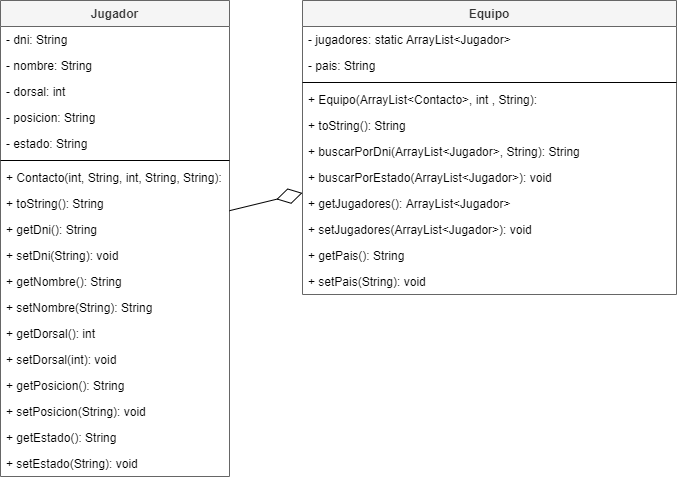

The diagram above was exported from draw.io. Its source (the exported page's mxGraphModel, read from the mxfile embedded in the PNG):
<mxGraphModel dx="868" dy="482" grid="0" gridSize="10" guides="1" tooltips="1" connect="1" arrows="1" fold="1" page="1" pageScale="1" pageWidth="800" pageHeight="380" math="0" shadow="0">
  <root>
    <mxCell id="Sxe8bBTGnfaXkSLvMuRH-0" />
    <mxCell id="Sxe8bBTGnfaXkSLvMuRH-1" parent="Sxe8bBTGnfaXkSLvMuRH-0" />
    <mxCell id="Sxe8bBTGnfaXkSLvMuRH-2" value="Jugador" style="swimlane;fontStyle=1;align=center;verticalAlign=top;childLayout=stackLayout;horizontal=1;startSize=26;horizontalStack=0;resizeParent=1;resizeParentMax=0;resizeLast=0;collapsible=1;marginBottom=0;fillColor=#f5f5f5;strokeColor=#666666;fontColor=#333333;" parent="Sxe8bBTGnfaXkSLvMuRH-1" vertex="1">
      <mxGeometry x="30" y="8" width="229" height="476" as="geometry" />
    </mxCell>
    <mxCell id="Sxe8bBTGnfaXkSLvMuRH-3" value="- dni: String" style="text;strokeColor=none;fillColor=none;align=left;verticalAlign=top;spacingLeft=4;spacingRight=4;overflow=hidden;rotatable=0;points=[[0,0.5],[1,0.5]];portConstraint=eastwest;" parent="Sxe8bBTGnfaXkSLvMuRH-2" vertex="1">
      <mxGeometry y="26" width="229" height="26" as="geometry" />
    </mxCell>
    <mxCell id="Sxe8bBTGnfaXkSLvMuRH-4" value="- nombre: String" style="text;strokeColor=none;fillColor=none;align=left;verticalAlign=top;spacingLeft=4;spacingRight=4;overflow=hidden;rotatable=0;points=[[0,0.5],[1,0.5]];portConstraint=eastwest;" parent="Sxe8bBTGnfaXkSLvMuRH-2" vertex="1">
      <mxGeometry y="52" width="229" height="26" as="geometry" />
    </mxCell>
    <mxCell id="Sxe8bBTGnfaXkSLvMuRH-5" value="- dorsal: int" style="text;strokeColor=none;fillColor=none;align=left;verticalAlign=top;spacingLeft=4;spacingRight=4;overflow=hidden;rotatable=0;points=[[0,0.5],[1,0.5]];portConstraint=eastwest;" parent="Sxe8bBTGnfaXkSLvMuRH-2" vertex="1">
      <mxGeometry y="78" width="229" height="26" as="geometry" />
    </mxCell>
    <mxCell id="Sxe8bBTGnfaXkSLvMuRH-33" value="- posicion: String" style="text;strokeColor=none;fillColor=none;align=left;verticalAlign=top;spacingLeft=4;spacingRight=4;overflow=hidden;rotatable=0;points=[[0,0.5],[1,0.5]];portConstraint=eastwest;" parent="Sxe8bBTGnfaXkSLvMuRH-2" vertex="1">
      <mxGeometry y="104" width="229" height="26" as="geometry" />
    </mxCell>
    <mxCell id="Sxe8bBTGnfaXkSLvMuRH-6" value="- estado: String" style="text;strokeColor=none;fillColor=none;align=left;verticalAlign=top;spacingLeft=4;spacingRight=4;overflow=hidden;rotatable=0;points=[[0,0.5],[1,0.5]];portConstraint=eastwest;" parent="Sxe8bBTGnfaXkSLvMuRH-2" vertex="1">
      <mxGeometry y="130" width="229" height="26" as="geometry" />
    </mxCell>
    <mxCell id="Sxe8bBTGnfaXkSLvMuRH-7" value="" style="line;strokeWidth=1;fillColor=none;align=left;verticalAlign=middle;spacingTop=-1;spacingLeft=3;spacingRight=3;rotatable=0;labelPosition=right;points=[];portConstraint=eastwest;" parent="Sxe8bBTGnfaXkSLvMuRH-2" vertex="1">
      <mxGeometry y="156" width="229" height="8" as="geometry" />
    </mxCell>
    <mxCell id="Sxe8bBTGnfaXkSLvMuRH-8" value="+ Contacto(int, String, int, String, String): " style="text;strokeColor=none;fillColor=none;align=left;verticalAlign=top;spacingLeft=4;spacingRight=4;overflow=hidden;rotatable=0;points=[[0,0.5],[1,0.5]];portConstraint=eastwest;" parent="Sxe8bBTGnfaXkSLvMuRH-2" vertex="1">
      <mxGeometry y="164" width="229" height="26" as="geometry" />
    </mxCell>
    <mxCell id="Sxe8bBTGnfaXkSLvMuRH-36" value="+ toString(): String" style="text;strokeColor=none;fillColor=none;align=left;verticalAlign=top;spacingLeft=4;spacingRight=4;overflow=hidden;rotatable=0;points=[[0,0.5],[1,0.5]];portConstraint=eastwest;" parent="Sxe8bBTGnfaXkSLvMuRH-2" vertex="1">
      <mxGeometry y="190" width="229" height="26" as="geometry" />
    </mxCell>
    <mxCell id="Sxe8bBTGnfaXkSLvMuRH-10" value="+ getDni(): String" style="text;strokeColor=none;fillColor=none;align=left;verticalAlign=top;spacingLeft=4;spacingRight=4;overflow=hidden;rotatable=0;points=[[0,0.5],[1,0.5]];portConstraint=eastwest;" parent="Sxe8bBTGnfaXkSLvMuRH-2" vertex="1">
      <mxGeometry y="216" width="229" height="26" as="geometry" />
    </mxCell>
    <mxCell id="Sxe8bBTGnfaXkSLvMuRH-11" value="+ setDni(String): void" style="text;strokeColor=none;fillColor=none;align=left;verticalAlign=top;spacingLeft=4;spacingRight=4;overflow=hidden;rotatable=0;points=[[0,0.5],[1,0.5]];portConstraint=eastwest;" parent="Sxe8bBTGnfaXkSLvMuRH-2" vertex="1">
      <mxGeometry y="242" width="229" height="26" as="geometry" />
    </mxCell>
    <mxCell id="Sxe8bBTGnfaXkSLvMuRH-12" value="+ getNombre(): String" style="text;strokeColor=none;fillColor=none;align=left;verticalAlign=top;spacingLeft=4;spacingRight=4;overflow=hidden;rotatable=0;points=[[0,0.5],[1,0.5]];portConstraint=eastwest;" parent="Sxe8bBTGnfaXkSLvMuRH-2" vertex="1">
      <mxGeometry y="268" width="229" height="26" as="geometry" />
    </mxCell>
    <mxCell id="Sxe8bBTGnfaXkSLvMuRH-13" value="+ setNombre(String): String" style="text;strokeColor=none;fillColor=none;align=left;verticalAlign=top;spacingLeft=4;spacingRight=4;overflow=hidden;rotatable=0;points=[[0,0.5],[1,0.5]];portConstraint=eastwest;" parent="Sxe8bBTGnfaXkSLvMuRH-2" vertex="1">
      <mxGeometry y="294" width="229" height="26" as="geometry" />
    </mxCell>
    <mxCell id="Sxe8bBTGnfaXkSLvMuRH-14" value="+ getDorsal(): int" style="text;strokeColor=none;fillColor=none;align=left;verticalAlign=top;spacingLeft=4;spacingRight=4;overflow=hidden;rotatable=0;points=[[0,0.5],[1,0.5]];portConstraint=eastwest;" parent="Sxe8bBTGnfaXkSLvMuRH-2" vertex="1">
      <mxGeometry y="320" width="229" height="26" as="geometry" />
    </mxCell>
    <mxCell id="Sxe8bBTGnfaXkSLvMuRH-15" value="+ setDorsal(int): void" style="text;strokeColor=none;fillColor=none;align=left;verticalAlign=top;spacingLeft=4;spacingRight=4;overflow=hidden;rotatable=0;points=[[0,0.5],[1,0.5]];portConstraint=eastwest;" parent="Sxe8bBTGnfaXkSLvMuRH-2" vertex="1">
      <mxGeometry y="346" width="229" height="26" as="geometry" />
    </mxCell>
    <mxCell id="Sxe8bBTGnfaXkSLvMuRH-16" value="+ getPosicion(): String" style="text;strokeColor=none;fillColor=none;align=left;verticalAlign=top;spacingLeft=4;spacingRight=4;overflow=hidden;rotatable=0;points=[[0,0.5],[1,0.5]];portConstraint=eastwest;" parent="Sxe8bBTGnfaXkSLvMuRH-2" vertex="1">
      <mxGeometry y="372" width="229" height="26" as="geometry" />
    </mxCell>
    <mxCell id="Sxe8bBTGnfaXkSLvMuRH-34" value="+ setPosicion(String): void" style="text;strokeColor=none;fillColor=none;align=left;verticalAlign=top;spacingLeft=4;spacingRight=4;overflow=hidden;rotatable=0;points=[[0,0.5],[1,0.5]];portConstraint=eastwest;" parent="Sxe8bBTGnfaXkSLvMuRH-2" vertex="1">
      <mxGeometry y="398" width="229" height="26" as="geometry" />
    </mxCell>
    <mxCell id="Sxe8bBTGnfaXkSLvMuRH-35" value="+ getEstado(): String" style="text;strokeColor=none;fillColor=none;align=left;verticalAlign=top;spacingLeft=4;spacingRight=4;overflow=hidden;rotatable=0;points=[[0,0.5],[1,0.5]];portConstraint=eastwest;" parent="Sxe8bBTGnfaXkSLvMuRH-2" vertex="1">
      <mxGeometry y="424" width="229" height="26" as="geometry" />
    </mxCell>
    <mxCell id="Sxe8bBTGnfaXkSLvMuRH-17" value="+ setEstado(String): void" style="text;strokeColor=none;fillColor=none;align=left;verticalAlign=top;spacingLeft=4;spacingRight=4;overflow=hidden;rotatable=0;points=[[0,0.5],[1,0.5]];portConstraint=eastwest;" parent="Sxe8bBTGnfaXkSLvMuRH-2" vertex="1">
      <mxGeometry y="450" width="229" height="26" as="geometry" />
    </mxCell>
    <mxCell id="Sxe8bBTGnfaXkSLvMuRH-18" value="Equipo" style="swimlane;fontStyle=1;align=center;verticalAlign=top;childLayout=stackLayout;horizontal=1;startSize=26;horizontalStack=0;resizeParent=1;resizeParentMax=0;resizeLast=0;collapsible=1;marginBottom=0;fillColor=#f5f5f5;strokeColor=#666666;fontColor=#333333;" parent="Sxe8bBTGnfaXkSLvMuRH-1" vertex="1">
      <mxGeometry x="332" y="8" width="374" height="294" as="geometry" />
    </mxCell>
    <mxCell id="Sxe8bBTGnfaXkSLvMuRH-19" value="- jugadores: static ArrayList&lt;Jugador&gt;" style="text;strokeColor=none;fillColor=none;align=left;verticalAlign=top;spacingLeft=4;spacingRight=4;overflow=hidden;rotatable=0;points=[[0,0.5],[1,0.5]];portConstraint=eastwest;" parent="Sxe8bBTGnfaXkSLvMuRH-18" vertex="1">
      <mxGeometry y="26" width="374" height="26" as="geometry" />
    </mxCell>
    <mxCell id="Sxe8bBTGnfaXkSLvMuRH-21" value="- pais: String" style="text;strokeColor=none;fillColor=none;align=left;verticalAlign=top;spacingLeft=4;spacingRight=4;overflow=hidden;rotatable=0;points=[[0,0.5],[1,0.5]];portConstraint=eastwest;" parent="Sxe8bBTGnfaXkSLvMuRH-18" vertex="1">
      <mxGeometry y="52" width="374" height="26" as="geometry" />
    </mxCell>
    <mxCell id="Sxe8bBTGnfaXkSLvMuRH-22" value="" style="line;strokeWidth=1;fillColor=none;align=left;verticalAlign=middle;spacingTop=-1;spacingLeft=3;spacingRight=3;rotatable=0;labelPosition=right;points=[];portConstraint=eastwest;" parent="Sxe8bBTGnfaXkSLvMuRH-18" vertex="1">
      <mxGeometry y="78" width="374" height="8" as="geometry" />
    </mxCell>
    <mxCell id="Sxe8bBTGnfaXkSLvMuRH-23" value="+ Equipo(ArrayList&lt;Contacto&gt;, int , String):" style="text;strokeColor=none;fillColor=none;align=left;verticalAlign=top;spacingLeft=4;spacingRight=4;overflow=hidden;rotatable=0;points=[[0,0.5],[1,0.5]];portConstraint=eastwest;" parent="Sxe8bBTGnfaXkSLvMuRH-18" vertex="1">
      <mxGeometry y="86" width="374" height="26" as="geometry" />
    </mxCell>
    <mxCell id="Sxe8bBTGnfaXkSLvMuRH-24" value="+ toString(): String" style="text;strokeColor=none;fillColor=none;align=left;verticalAlign=top;spacingLeft=4;spacingRight=4;overflow=hidden;rotatable=0;points=[[0,0.5],[1,0.5]];portConstraint=eastwest;" parent="Sxe8bBTGnfaXkSLvMuRH-18" vertex="1">
      <mxGeometry y="112" width="374" height="26" as="geometry" />
    </mxCell>
    <mxCell id="Sxe8bBTGnfaXkSLvMuRH-25" value="+ buscarPorDni(ArrayList&lt;Jugador&gt;, String): String" style="text;strokeColor=none;fillColor=none;align=left;verticalAlign=top;spacingLeft=4;spacingRight=4;overflow=hidden;rotatable=0;points=[[0,0.5],[1,0.5]];portConstraint=eastwest;" parent="Sxe8bBTGnfaXkSLvMuRH-18" vertex="1">
      <mxGeometry y="138" width="374" height="26" as="geometry" />
    </mxCell>
    <mxCell id="Sxe8bBTGnfaXkSLvMuRH-37" value="+ buscarPorEstado(ArrayList&lt;Jugador&gt;): void" style="text;strokeColor=none;fillColor=none;align=left;verticalAlign=top;spacingLeft=4;spacingRight=4;overflow=hidden;rotatable=0;points=[[0,0.5],[1,0.5]];portConstraint=eastwest;" parent="Sxe8bBTGnfaXkSLvMuRH-18" vertex="1">
      <mxGeometry y="164" width="374" height="26" as="geometry" />
    </mxCell>
    <mxCell id="Sxe8bBTGnfaXkSLvMuRH-26" value="+ getJugadores(): ArrayList&lt;Jugador&gt;&#10; " style="text;strokeColor=none;fillColor=none;align=left;verticalAlign=top;spacingLeft=4;spacingRight=4;overflow=hidden;rotatable=0;points=[[0,0.5],[1,0.5]];portConstraint=eastwest;" parent="Sxe8bBTGnfaXkSLvMuRH-18" vertex="1">
      <mxGeometry y="190" width="374" height="26" as="geometry" />
    </mxCell>
    <mxCell id="Sxe8bBTGnfaXkSLvMuRH-27" value="+ setJugadores(ArrayList&lt;Jugador&gt;): void" style="text;strokeColor=none;fillColor=none;align=left;verticalAlign=top;spacingLeft=4;spacingRight=4;overflow=hidden;rotatable=0;points=[[0,0.5],[1,0.5]];portConstraint=eastwest;" parent="Sxe8bBTGnfaXkSLvMuRH-18" vertex="1">
      <mxGeometry y="216" width="374" height="26" as="geometry" />
    </mxCell>
    <mxCell id="Sxe8bBTGnfaXkSLvMuRH-28" value="+ getPais(): String" style="text;strokeColor=none;fillColor=none;align=left;verticalAlign=top;spacingLeft=4;spacingRight=4;overflow=hidden;rotatable=0;points=[[0,0.5],[1,0.5]];portConstraint=eastwest;" parent="Sxe8bBTGnfaXkSLvMuRH-18" vertex="1">
      <mxGeometry y="242" width="374" height="26" as="geometry" />
    </mxCell>
    <mxCell id="Sxe8bBTGnfaXkSLvMuRH-29" value="+ setPais(String): void" style="text;strokeColor=none;fillColor=none;align=left;verticalAlign=top;spacingLeft=4;spacingRight=4;overflow=hidden;rotatable=0;points=[[0,0.5],[1,0.5]];portConstraint=eastwest;" parent="Sxe8bBTGnfaXkSLvMuRH-18" vertex="1">
      <mxGeometry y="268" width="374" height="26" as="geometry" />
    </mxCell>
    <mxCell id="Sxe8bBTGnfaXkSLvMuRH-32" value="" style="endArrow=diamondThin;endFill=0;endSize=24;html=1;" parent="Sxe8bBTGnfaXkSLvMuRH-1" source="Sxe8bBTGnfaXkSLvMuRH-2" target="Sxe8bBTGnfaXkSLvMuRH-18" edge="1">
      <mxGeometry width="160" relative="1" as="geometry">
        <mxPoint x="30" y="351" as="sourcePoint" />
        <mxPoint x="190" y="351" as="targetPoint" />
      </mxGeometry>
    </mxCell>
  </root>
</mxGraphModel>